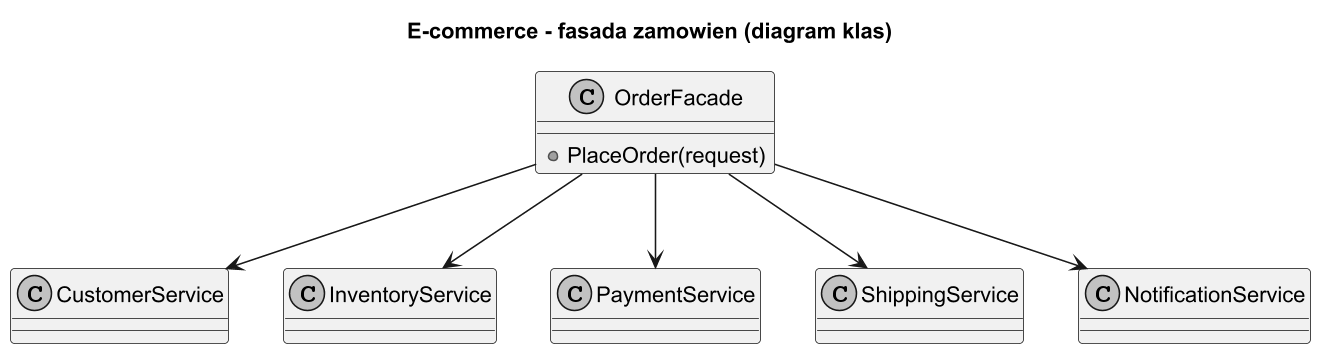

The diagram above was rendered by PlantUML. Its source (embedded in the PNG):
@startuml ecommerce_facade_class
title E-commerce - fasada zamowien (diagram klas)

skinparam monochrome true
skinparam dpi 150

class OrderFacade {
  +PlaceOrder(request)
}

class CustomerService
class InventoryService
class PaymentService
class ShippingService
class NotificationService

OrderFacade --> CustomerService
OrderFacade --> InventoryService
OrderFacade --> PaymentService
OrderFacade --> ShippingService
OrderFacade --> NotificationService

@enduml